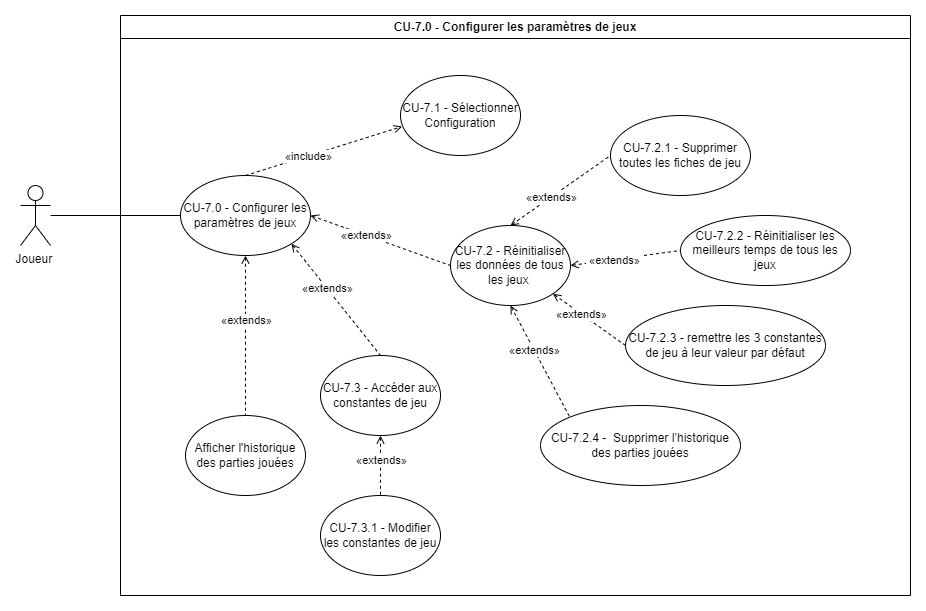

The diagram above was exported from draw.io. Its source (the exported page's mxGraphModel, read from the mxfile embedded in the PNG):
<mxGraphModel dx="1050" dy="1699" grid="1" gridSize="10" guides="1" tooltips="1" connect="1" arrows="1" fold="1" page="1" pageScale="1" pageWidth="827" pageHeight="1169" math="0" shadow="0">
  <root>
    <mxCell id="0" />
    <mxCell id="1" parent="0" />
    <mxCell id="_3-k2kv6_gGdOEohrlXR-1" value="CU-7.0 - Configurer les paramètres de jeux" style="swimlane;whiteSpace=wrap;html=1;" parent="1" vertex="1">
      <mxGeometry x="360" y="-120" width="790" height="580" as="geometry">
        <mxRectangle x="310" y="180" width="140" height="30" as="alternateBounds" />
      </mxGeometry>
    </mxCell>
    <mxCell id="_3-k2kv6_gGdOEohrlXR-2" value="CU-7.0 - Configurer les paramètres de jeux" style="ellipse;whiteSpace=wrap;html=1;" parent="_3-k2kv6_gGdOEohrlXR-1" vertex="1">
      <mxGeometry x="60" y="160" width="130" height="80" as="geometry" />
    </mxCell>
    <mxCell id="_3-k2kv6_gGdOEohrlXR-5" value="CU-7.1 - Sélectionner Configuration" style="ellipse;whiteSpace=wrap;html=1;" parent="_3-k2kv6_gGdOEohrlXR-1" vertex="1">
      <mxGeometry x="280" y="60" width="120" height="80" as="geometry" />
    </mxCell>
    <mxCell id="_3-k2kv6_gGdOEohrlXR-6" value="CU-7.2 - Réinitialiser les données de tous les jeux&amp;nbsp;" style="ellipse;whiteSpace=wrap;html=1;" parent="_3-k2kv6_gGdOEohrlXR-1" vertex="1">
      <mxGeometry x="330" y="210" width="120" height="80" as="geometry" />
    </mxCell>
    <mxCell id="_3-k2kv6_gGdOEohrlXR-7" value="CU-7.3 - Accéder aux constantes de jeu" style="ellipse;whiteSpace=wrap;html=1;" parent="_3-k2kv6_gGdOEohrlXR-1" vertex="1">
      <mxGeometry x="200" y="340" width="120" height="80" as="geometry" />
    </mxCell>
    <mxCell id="_3-k2kv6_gGdOEohrlXR-8" value="CU-7.3.1 - Modifier les constantes de jeu" style="ellipse;whiteSpace=wrap;html=1;" parent="_3-k2kv6_gGdOEohrlXR-1" vertex="1">
      <mxGeometry x="200" y="480" width="120" height="80" as="geometry" />
    </mxCell>
    <mxCell id="_3-k2kv6_gGdOEohrlXR-9" value="" style="html=1;verticalAlign=bottom;labelBackgroundColor=none;endArrow=open;endFill=0;dashed=1;rounded=0;exitX=0.5;exitY=0;exitDx=0;exitDy=0;entryX=0.013;entryY=0.638;entryDx=0;entryDy=0;entryPerimeter=0;" parent="_3-k2kv6_gGdOEohrlXR-1" source="_3-k2kv6_gGdOEohrlXR-2" target="_3-k2kv6_gGdOEohrlXR-5" edge="1">
      <mxGeometry width="160" relative="1" as="geometry">
        <mxPoint x="93" y="350" as="sourcePoint" />
        <mxPoint x="233" y="330" as="targetPoint" />
      </mxGeometry>
    </mxCell>
    <mxCell id="_3-k2kv6_gGdOEohrlXR-10" value="&amp;nbsp;«include»&amp;nbsp;" style="edgeLabel;html=1;align=center;verticalAlign=middle;resizable=0;points=[];" parent="_3-k2kv6_gGdOEohrlXR-9" connectable="0" vertex="1">
      <mxGeometry x="-0.2036" relative="1" as="geometry">
        <mxPoint as="offset" />
      </mxGeometry>
    </mxCell>
    <mxCell id="_3-k2kv6_gGdOEohrlXR-11" value="" style="html=1;verticalAlign=bottom;labelBackgroundColor=none;endArrow=none;endFill=0;dashed=1;rounded=0;exitX=1;exitY=0.5;exitDx=0;exitDy=0;entryX=0;entryY=0.5;entryDx=0;entryDy=0;startArrow=open;startFill=0;" parent="_3-k2kv6_gGdOEohrlXR-1" source="_3-k2kv6_gGdOEohrlXR-2" target="_3-k2kv6_gGdOEohrlXR-6" edge="1">
      <mxGeometry width="160" relative="1" as="geometry">
        <mxPoint x="240" y="210" as="sourcePoint" />
        <mxPoint x="348" y="178" as="targetPoint" />
      </mxGeometry>
    </mxCell>
    <mxCell id="_3-k2kv6_gGdOEohrlXR-12" value="&amp;nbsp;«extends»&amp;nbsp;" style="edgeLabel;html=1;align=center;verticalAlign=middle;resizable=0;points=[];" parent="_3-k2kv6_gGdOEohrlXR-11" connectable="0" vertex="1">
      <mxGeometry x="-0.2036" relative="1" as="geometry">
        <mxPoint as="offset" />
      </mxGeometry>
    </mxCell>
    <mxCell id="_3-k2kv6_gGdOEohrlXR-13" value="" style="html=1;verticalAlign=bottom;labelBackgroundColor=none;endArrow=none;endFill=0;dashed=1;rounded=0;exitX=1;exitY=1;exitDx=0;exitDy=0;startArrow=open;startFill=0;" parent="_3-k2kv6_gGdOEohrlXR-1" source="_3-k2kv6_gGdOEohrlXR-2" edge="1">
      <mxGeometry width="160" relative="1" as="geometry">
        <mxPoint x="180" y="290" as="sourcePoint" />
        <mxPoint x="260" y="340" as="targetPoint" />
      </mxGeometry>
    </mxCell>
    <mxCell id="_3-k2kv6_gGdOEohrlXR-14" value="&amp;nbsp;«extends»&amp;nbsp;" style="edgeLabel;html=1;align=center;verticalAlign=middle;resizable=0;points=[];" parent="_3-k2kv6_gGdOEohrlXR-13" connectable="0" vertex="1">
      <mxGeometry x="-0.2036" relative="1" as="geometry">
        <mxPoint as="offset" />
      </mxGeometry>
    </mxCell>
    <mxCell id="_3-k2kv6_gGdOEohrlXR-15" value="" style="html=1;verticalAlign=bottom;labelBackgroundColor=none;endArrow=none;endFill=0;dashed=1;rounded=0;exitX=0.5;exitY=1;exitDx=0;exitDy=0;entryX=0.5;entryY=0;entryDx=0;entryDy=0;startArrow=open;startFill=0;" parent="_3-k2kv6_gGdOEohrlXR-1" source="_3-k2kv6_gGdOEohrlXR-7" target="_3-k2kv6_gGdOEohrlXR-8" edge="1">
      <mxGeometry width="160" relative="1" as="geometry">
        <mxPoint x="210" y="220" as="sourcePoint" />
        <mxPoint x="340" y="220" as="targetPoint" />
      </mxGeometry>
    </mxCell>
    <mxCell id="_3-k2kv6_gGdOEohrlXR-16" value="&amp;nbsp;«extends»&amp;nbsp;" style="edgeLabel;html=1;align=center;verticalAlign=middle;resizable=0;points=[];" parent="_3-k2kv6_gGdOEohrlXR-15" connectable="0" vertex="1">
      <mxGeometry x="-0.2036" relative="1" as="geometry">
        <mxPoint as="offset" />
      </mxGeometry>
    </mxCell>
    <mxCell id="_3-k2kv6_gGdOEohrlXR-17" value="Afficher l'historique des parties jouées" style="ellipse;whiteSpace=wrap;html=1;" parent="_3-k2kv6_gGdOEohrlXR-1" vertex="1">
      <mxGeometry x="65" y="400" width="120" height="80" as="geometry" />
    </mxCell>
    <mxCell id="_3-k2kv6_gGdOEohrlXR-18" value="" style="html=1;verticalAlign=bottom;labelBackgroundColor=none;endArrow=none;endFill=0;dashed=1;rounded=0;exitX=0.5;exitY=1;exitDx=0;exitDy=0;entryX=0.5;entryY=0;entryDx=0;entryDy=0;startArrow=open;startFill=0;" parent="_3-k2kv6_gGdOEohrlXR-1" source="_3-k2kv6_gGdOEohrlXR-2" target="_3-k2kv6_gGdOEohrlXR-17" edge="1">
      <mxGeometry width="160" relative="1" as="geometry">
        <mxPoint x="120" y="300" as="sourcePoint" />
        <mxPoint x="229" y="382" as="targetPoint" />
      </mxGeometry>
    </mxCell>
    <mxCell id="_3-k2kv6_gGdOEohrlXR-19" value="&amp;nbsp;«extends»&amp;nbsp;" style="edgeLabel;html=1;align=center;verticalAlign=middle;resizable=0;points=[];" parent="_3-k2kv6_gGdOEohrlXR-18" connectable="0" vertex="1">
      <mxGeometry x="-0.2036" relative="1" as="geometry">
        <mxPoint as="offset" />
      </mxGeometry>
    </mxCell>
    <mxCell id="_3-k2kv6_gGdOEohrlXR-20" value="CU-7.2.1 - Supprimer toutes les fiches de jeu" style="ellipse;whiteSpace=wrap;html=1;" parent="_3-k2kv6_gGdOEohrlXR-1" vertex="1">
      <mxGeometry x="490" y="100" width="140" height="80" as="geometry" />
    </mxCell>
    <mxCell id="_3-k2kv6_gGdOEohrlXR-21" value="CU-7.2.2 - Réinitialiser les meilleurs temps de tous les jeux" style="ellipse;whiteSpace=wrap;html=1;" parent="_3-k2kv6_gGdOEohrlXR-1" vertex="1">
      <mxGeometry x="560" y="200" width="170" height="70" as="geometry" />
    </mxCell>
    <mxCell id="_3-k2kv6_gGdOEohrlXR-22" value="" style="html=1;verticalAlign=bottom;labelBackgroundColor=none;endArrow=none;endFill=0;dashed=1;rounded=0;exitX=0.5;exitY=0;exitDx=0;exitDy=0;entryX=0;entryY=0.5;entryDx=0;entryDy=0;startArrow=open;startFill=0;" parent="_3-k2kv6_gGdOEohrlXR-1" source="_3-k2kv6_gGdOEohrlXR-6" target="_3-k2kv6_gGdOEohrlXR-20" edge="1">
      <mxGeometry width="160" relative="1" as="geometry">
        <mxPoint x="450" y="60" as="sourcePoint" />
        <mxPoint x="580" y="60" as="targetPoint" />
      </mxGeometry>
    </mxCell>
    <mxCell id="_3-k2kv6_gGdOEohrlXR-23" value="&amp;nbsp;«extends»&amp;nbsp;" style="edgeLabel;html=1;align=center;verticalAlign=middle;resizable=0;points=[];" parent="_3-k2kv6_gGdOEohrlXR-22" connectable="0" vertex="1">
      <mxGeometry x="-0.2036" relative="1" as="geometry">
        <mxPoint as="offset" />
      </mxGeometry>
    </mxCell>
    <mxCell id="_3-k2kv6_gGdOEohrlXR-24" value="" style="html=1;verticalAlign=bottom;labelBackgroundColor=none;endArrow=none;endFill=0;dashed=1;rounded=0;exitX=1;exitY=0.5;exitDx=0;exitDy=0;entryX=0;entryY=0.5;entryDx=0;entryDy=0;startArrow=open;startFill=0;" parent="_3-k2kv6_gGdOEohrlXR-1" source="_3-k2kv6_gGdOEohrlXR-6" target="_3-k2kv6_gGdOEohrlXR-21" edge="1">
      <mxGeometry width="160" relative="1" as="geometry">
        <mxPoint x="480" y="170" as="sourcePoint" />
        <mxPoint x="610" y="170" as="targetPoint" />
      </mxGeometry>
    </mxCell>
    <mxCell id="_3-k2kv6_gGdOEohrlXR-25" value="&amp;nbsp;«extends»&amp;nbsp;" style="edgeLabel;html=1;align=center;verticalAlign=middle;resizable=0;points=[];" parent="_3-k2kv6_gGdOEohrlXR-24" connectable="0" vertex="1">
      <mxGeometry x="-0.2036" relative="1" as="geometry">
        <mxPoint as="offset" />
      </mxGeometry>
    </mxCell>
    <mxCell id="_3-k2kv6_gGdOEohrlXR-26" value="CU-7.2.3 -&amp;nbsp;remettre les 3 constantes de jeu à leur valeur par défaut" style="ellipse;whiteSpace=wrap;html=1;" parent="_3-k2kv6_gGdOEohrlXR-1" vertex="1">
      <mxGeometry x="505" y="290" width="200" height="80" as="geometry" />
    </mxCell>
    <mxCell id="_3-k2kv6_gGdOEohrlXR-27" value="CU-7.2.4 -&amp;nbsp; Supprimer l’historique des parties jouées" style="ellipse;whiteSpace=wrap;html=1;" parent="_3-k2kv6_gGdOEohrlXR-1" vertex="1">
      <mxGeometry x="420" y="390" width="200" height="80" as="geometry" />
    </mxCell>
    <mxCell id="_3-k2kv6_gGdOEohrlXR-30" value="" style="html=1;verticalAlign=bottom;labelBackgroundColor=none;endArrow=none;endFill=0;dashed=1;rounded=0;exitX=0.5;exitY=1;exitDx=0;exitDy=0;entryX=0;entryY=0;entryDx=0;entryDy=0;startArrow=open;startFill=0;" parent="_3-k2kv6_gGdOEohrlXR-1" source="_3-k2kv6_gGdOEohrlXR-6" target="_3-k2kv6_gGdOEohrlXR-27" edge="1">
      <mxGeometry width="160" relative="1" as="geometry">
        <mxPoint x="510" y="270" as="sourcePoint" />
        <mxPoint x="620" y="265" as="targetPoint" />
      </mxGeometry>
    </mxCell>
    <mxCell id="_3-k2kv6_gGdOEohrlXR-31" value="&amp;nbsp;«extends»&amp;nbsp;" style="edgeLabel;html=1;align=center;verticalAlign=middle;resizable=0;points=[];" parent="_3-k2kv6_gGdOEohrlXR-30" connectable="0" vertex="1">
      <mxGeometry x="-0.2036" relative="1" as="geometry">
        <mxPoint as="offset" />
      </mxGeometry>
    </mxCell>
    <mxCell id="_3-k2kv6_gGdOEohrlXR-28" value="" style="html=1;verticalAlign=bottom;labelBackgroundColor=none;endArrow=none;endFill=0;dashed=1;rounded=0;exitX=1;exitY=1;exitDx=0;exitDy=0;entryX=0;entryY=0.5;entryDx=0;entryDy=0;startArrow=open;startFill=0;" parent="_3-k2kv6_gGdOEohrlXR-1" source="_3-k2kv6_gGdOEohrlXR-6" target="_3-k2kv6_gGdOEohrlXR-26" edge="1">
      <mxGeometry width="160" relative="1" as="geometry">
        <mxPoint x="480" y="240" as="sourcePoint" />
        <mxPoint x="590" y="235" as="targetPoint" />
      </mxGeometry>
    </mxCell>
    <mxCell id="_3-k2kv6_gGdOEohrlXR-29" value="&amp;nbsp;«extends»&amp;nbsp;" style="edgeLabel;html=1;align=center;verticalAlign=middle;resizable=0;points=[];" parent="_3-k2kv6_gGdOEohrlXR-28" connectable="0" vertex="1">
      <mxGeometry x="-0.2036" relative="1" as="geometry">
        <mxPoint as="offset" />
      </mxGeometry>
    </mxCell>
    <mxCell id="_3-k2kv6_gGdOEohrlXR-3" value="Joueur&amp;nbsp;" style="shape=umlActor;verticalLabelPosition=bottom;verticalAlign=top;html=1;outlineConnect=0;" parent="1" vertex="1">
      <mxGeometry x="260" y="50" width="30" height="60" as="geometry" />
    </mxCell>
    <mxCell id="_3-k2kv6_gGdOEohrlXR-4" value="" style="endArrow=none;html=1;rounded=0;entryX=0;entryY=0.5;entryDx=0;entryDy=0;" parent="1" source="_3-k2kv6_gGdOEohrlXR-3" target="_3-k2kv6_gGdOEohrlXR-2" edge="1">
      <mxGeometry width="50" height="50" relative="1" as="geometry">
        <mxPoint x="260" y="120" as="sourcePoint" />
        <mxPoint x="440" y="180" as="targetPoint" />
      </mxGeometry>
    </mxCell>
  </root>
</mxGraphModel>